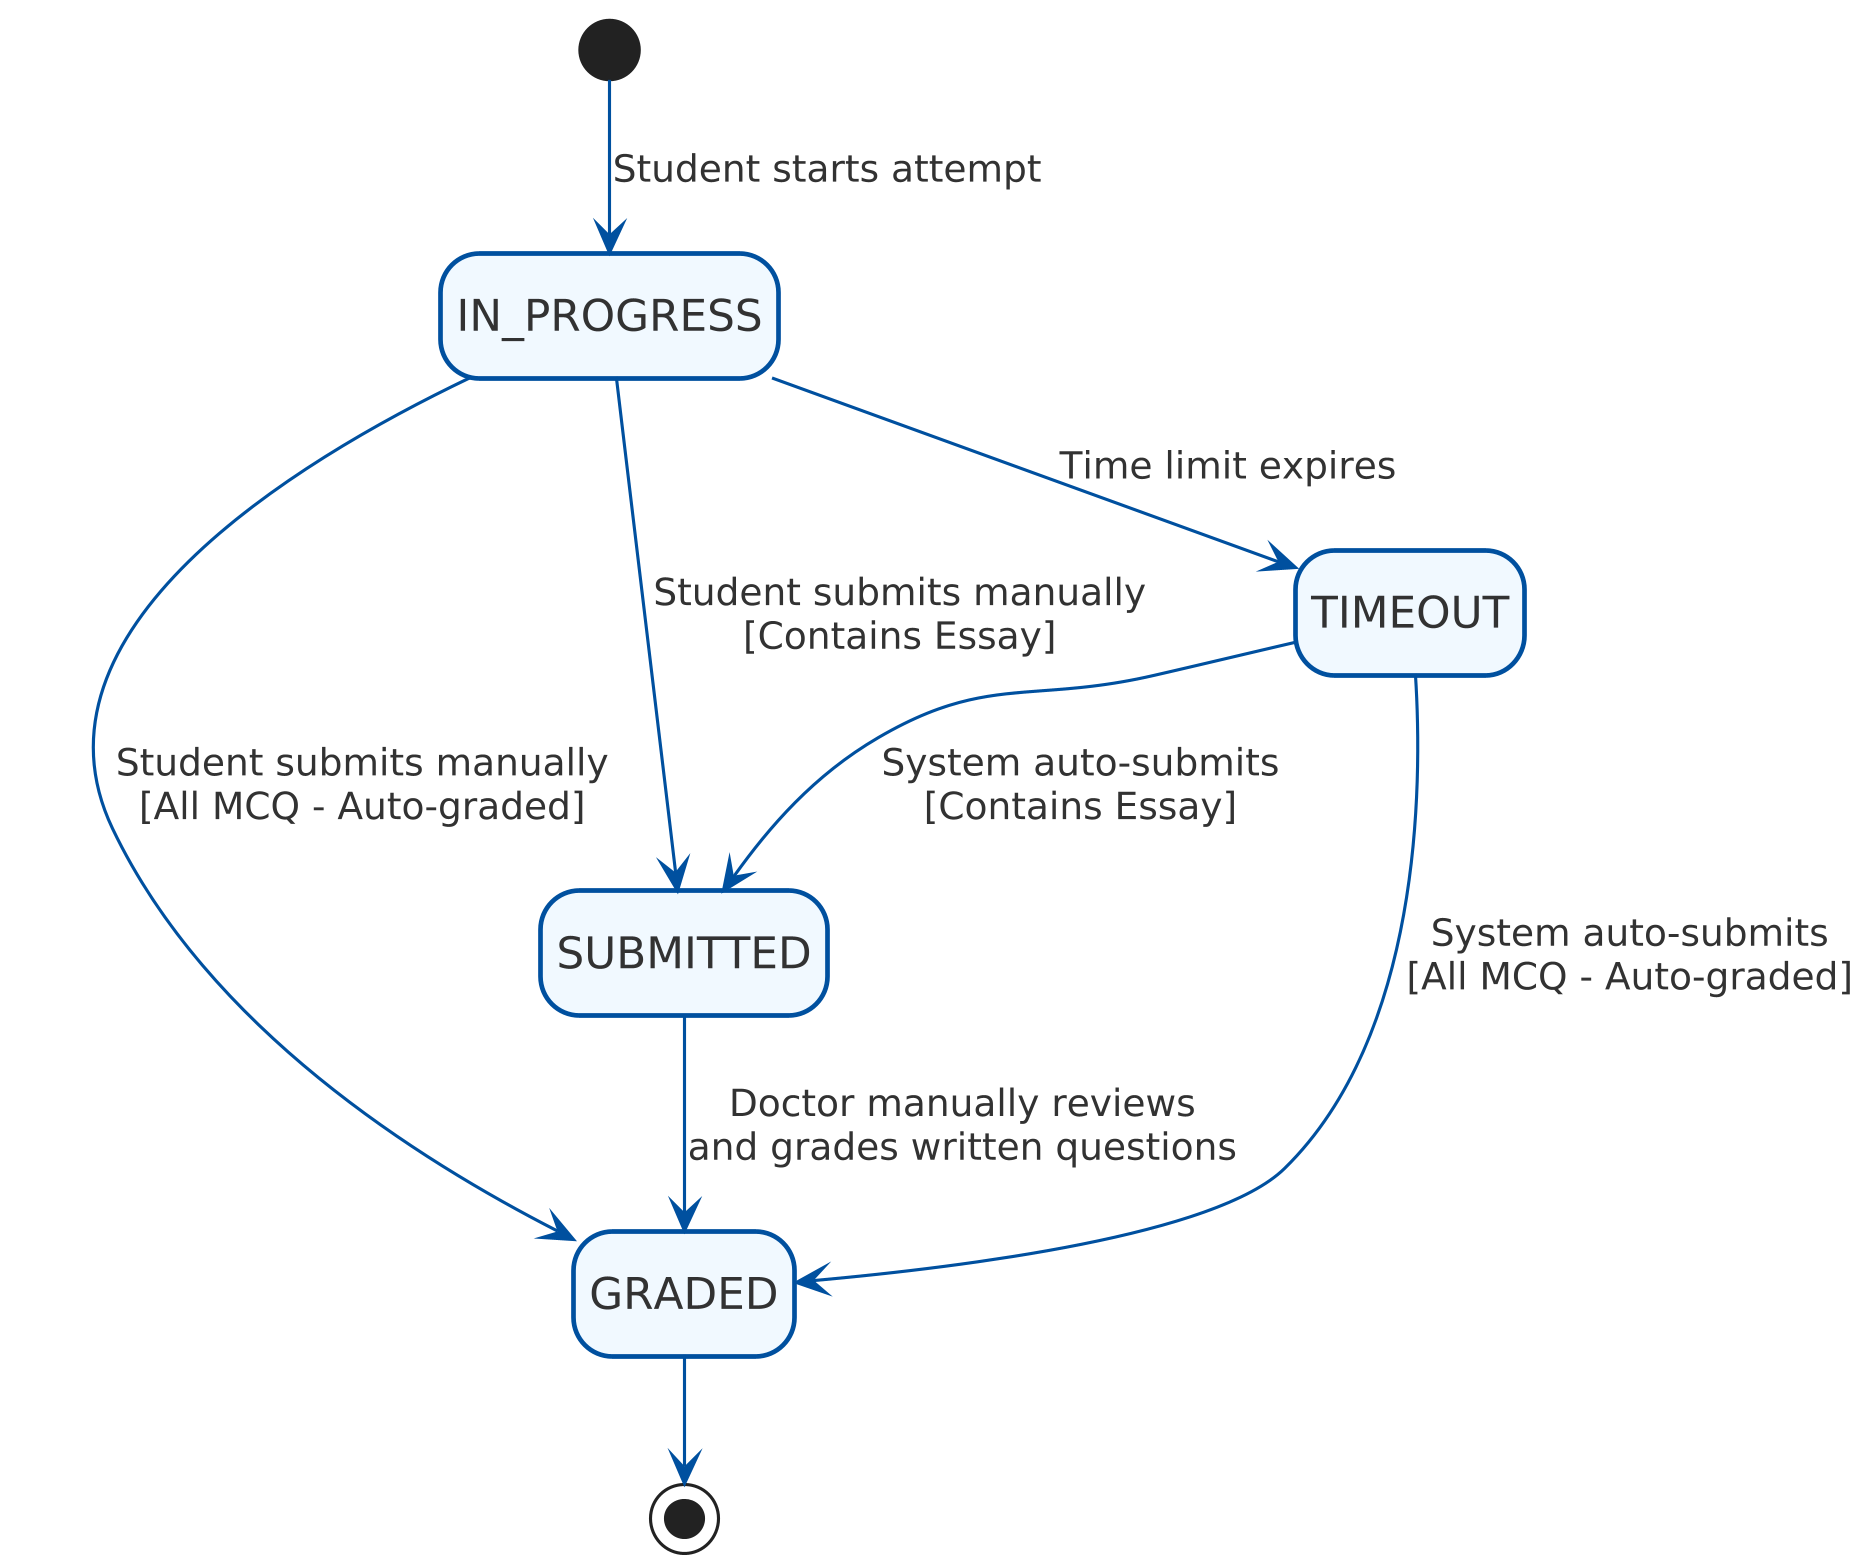

The diagram above was rendered by PlantUML. Its source (embedded in the PNG):
@startuml
' --- LATEX & EXPORT ENHANCEMENTS ---
skinparam dpi 300
skinparam backgroundColor transparent
skinparam defaultFontName sans-serif
skinparam ranksep 40
skinparam nodesep 60

' THE FIX: This removes the horizontal line and empty lower half of the state boxes
hide empty description

' --- STYLING ---
skinparam state {
  BackgroundColor #F0F8FF
  BorderColor #00509E
  BorderThickness 1.5
  ArrowColor #00509E
  FontColor #333333
}
skinparam Arrow {
  FontColor #333333
  FontSize 12
}

' --- STATE FLOW ---
[*] --> IN_PROGRESS : Student starts attempt

IN_PROGRESS --> GRADED : Student submits manually\n[All MCQ - Auto-graded]
IN_PROGRESS --> SUBMITTED : Student submits manually\n[Contains Essay]
IN_PROGRESS --> TIMEOUT : Time limit expires

TIMEOUT --> GRADED : System auto-submits\n[All MCQ - Auto-graded]
TIMEOUT --> SUBMITTED : System auto-submits\n[Contains Essay]

SUBMITTED --> GRADED : Doctor manually reviews\nand grades written questions

GRADED --> [*]
@enduml